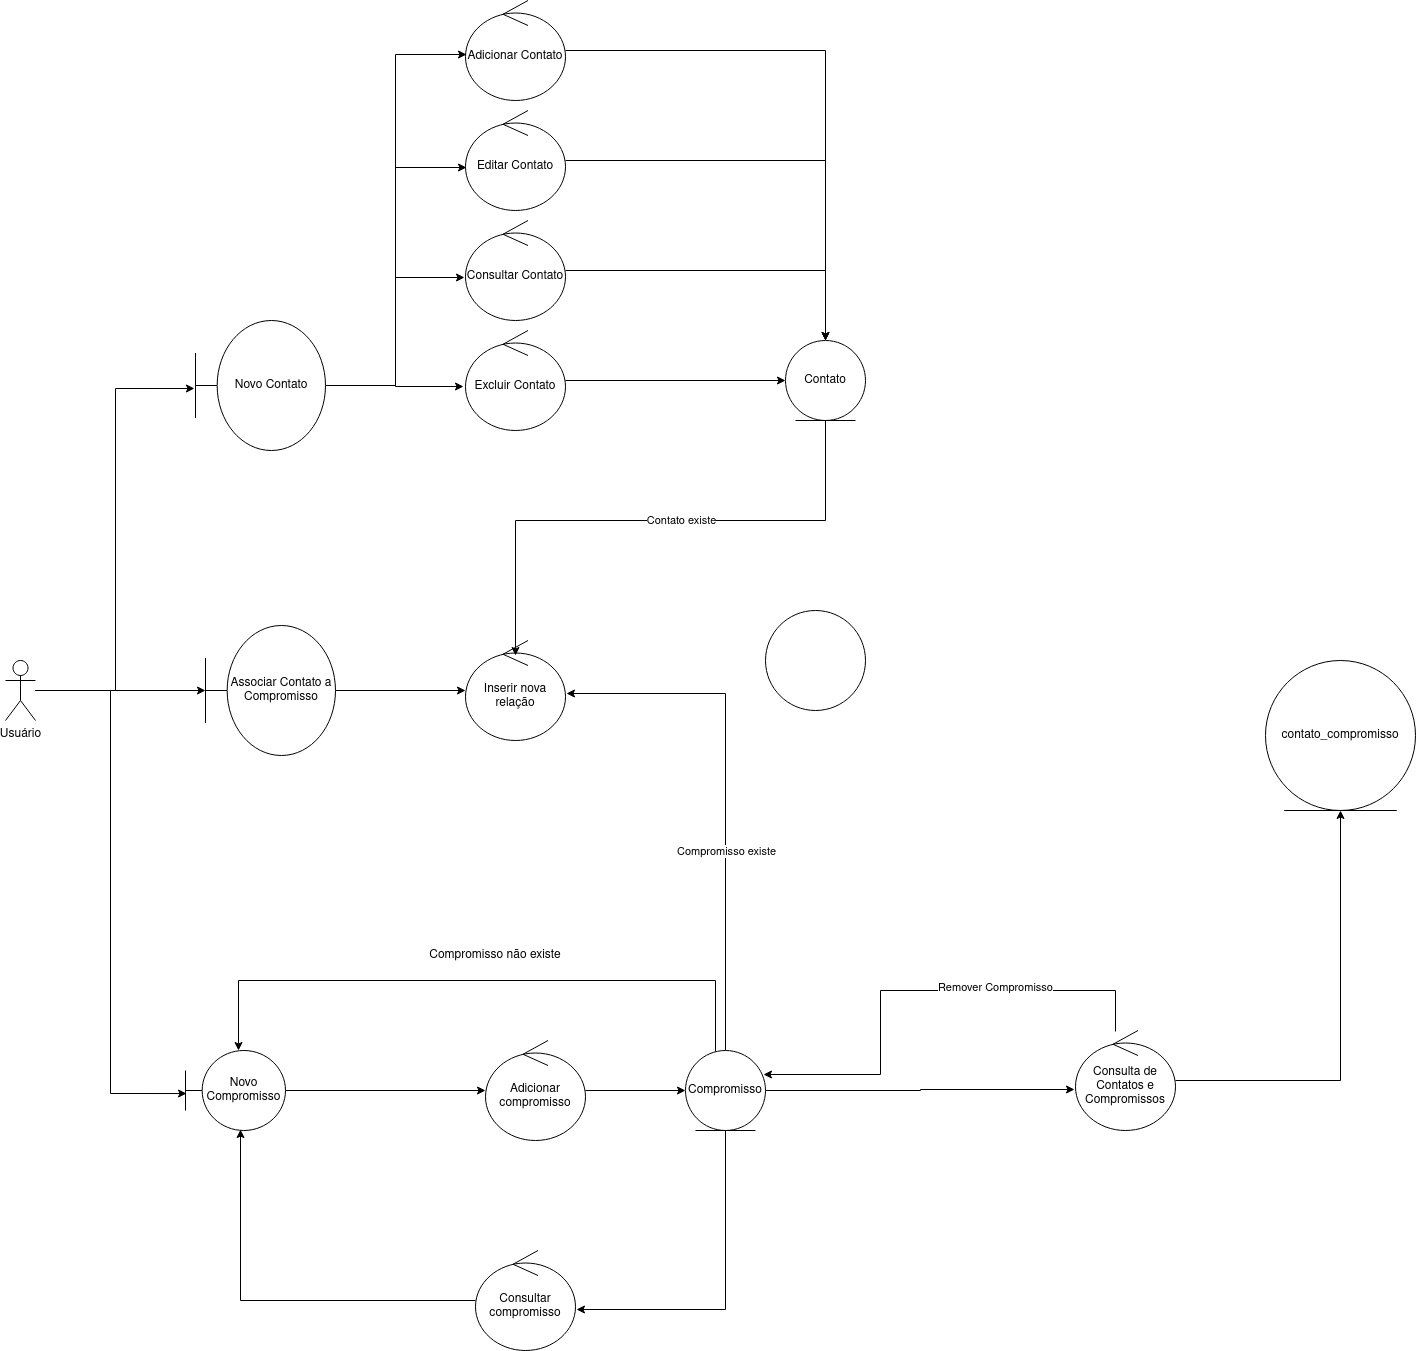

The diagram above was exported from draw.io. Its source (the exported page's mxGraphModel, read from the mxfile embedded in the PNG):
<mxGraphModel dx="2912" dy="2217" grid="1" gridSize="10" guides="1" tooltips="1" connect="1" arrows="1" fold="1" page="1" pageScale="1" pageWidth="850" pageHeight="1100" math="0" shadow="0">
  <root>
    <mxCell id="0" />
    <mxCell id="1" parent="0" />
    <mxCell id="pofAJ8xtMzCwrMZu8uwv-3" style="edgeStyle=orthogonalEdgeStyle;rounded=0;orthogonalLoop=1;jettySize=auto;html=1;entryX=0.01;entryY=0.538;entryDx=0;entryDy=0;entryPerimeter=0;" edge="1" parent="1" source="sDDaEz-C1LaWvfTkuoPp-1" target="sDDaEz-C1LaWvfTkuoPp-4">
      <mxGeometry relative="1" as="geometry" />
    </mxCell>
    <mxCell id="pofAJ8xtMzCwrMZu8uwv-20" style="edgeStyle=orthogonalEdgeStyle;rounded=0;orthogonalLoop=1;jettySize=auto;html=1;" edge="1" parent="1" source="sDDaEz-C1LaWvfTkuoPp-1" target="pofAJ8xtMzCwrMZu8uwv-18">
      <mxGeometry relative="1" as="geometry" />
    </mxCell>
    <mxCell id="pofAJ8xtMzCwrMZu8uwv-26" style="edgeStyle=orthogonalEdgeStyle;rounded=0;orthogonalLoop=1;jettySize=auto;html=1;entryX=-0.008;entryY=0.523;entryDx=0;entryDy=0;entryPerimeter=0;" edge="1" parent="1" source="sDDaEz-C1LaWvfTkuoPp-1" target="pofAJ8xtMzCwrMZu8uwv-25">
      <mxGeometry relative="1" as="geometry" />
    </mxCell>
    <mxCell id="sDDaEz-C1LaWvfTkuoPp-1" value="Usuário" style="shape=umlActor;verticalLabelPosition=bottom;verticalAlign=top;html=1;outlineConnect=0;" parent="1" vertex="1">
      <mxGeometry x="-540" y="140" width="30" height="60" as="geometry" />
    </mxCell>
    <mxCell id="sDDaEz-C1LaWvfTkuoPp-2" value="" style="ellipse;whiteSpace=wrap;html=1;" parent="1" vertex="1">
      <mxGeometry x="220" y="90" width="100" height="100" as="geometry" />
    </mxCell>
    <mxCell id="pofAJ8xtMzCwrMZu8uwv-2" style="edgeStyle=orthogonalEdgeStyle;rounded=0;orthogonalLoop=1;jettySize=auto;html=1;" edge="1" parent="1" source="sDDaEz-C1LaWvfTkuoPp-4" target="sDDaEz-C1LaWvfTkuoPp-9">
      <mxGeometry relative="1" as="geometry" />
    </mxCell>
    <mxCell id="sDDaEz-C1LaWvfTkuoPp-4" value="&lt;div&gt;Novo Compromisso&lt;/div&gt;" style="shape=umlBoundary;whiteSpace=wrap;html=1;" parent="1" vertex="1">
      <mxGeometry x="-360" y="530" width="100" height="80" as="geometry" />
    </mxCell>
    <mxCell id="pofAJ8xtMzCwrMZu8uwv-6" style="edgeStyle=orthogonalEdgeStyle;rounded=0;orthogonalLoop=1;jettySize=auto;html=1;entryX=1.01;entryY=0.59;entryDx=0;entryDy=0;entryPerimeter=0;" edge="1" parent="1" source="sDDaEz-C1LaWvfTkuoPp-8" target="pofAJ8xtMzCwrMZu8uwv-5">
      <mxGeometry relative="1" as="geometry">
        <Array as="points">
          <mxPoint x="180" y="789" />
        </Array>
      </mxGeometry>
    </mxCell>
    <mxCell id="pofAJ8xtMzCwrMZu8uwv-8" style="edgeStyle=orthogonalEdgeStyle;rounded=0;orthogonalLoop=1;jettySize=auto;html=1;entryX=0.53;entryY=0;entryDx=0;entryDy=0;entryPerimeter=0;" edge="1" parent="1" source="sDDaEz-C1LaWvfTkuoPp-8" target="sDDaEz-C1LaWvfTkuoPp-4">
      <mxGeometry relative="1" as="geometry">
        <Array as="points">
          <mxPoint x="170" y="460" />
          <mxPoint x="-307" y="460" />
        </Array>
      </mxGeometry>
    </mxCell>
    <mxCell id="pofAJ8xtMzCwrMZu8uwv-13" style="edgeStyle=orthogonalEdgeStyle;rounded=0;orthogonalLoop=1;jettySize=auto;html=1;entryX=-0.01;entryY=0.59;entryDx=0;entryDy=0;entryPerimeter=0;" edge="1" parent="1" source="sDDaEz-C1LaWvfTkuoPp-8" target="pofAJ8xtMzCwrMZu8uwv-11">
      <mxGeometry relative="1" as="geometry" />
    </mxCell>
    <mxCell id="pofAJ8xtMzCwrMZu8uwv-23" style="edgeStyle=orthogonalEdgeStyle;rounded=0;orthogonalLoop=1;jettySize=auto;html=1;entryX=1.01;entryY=0.53;entryDx=0;entryDy=0;entryPerimeter=0;" edge="1" parent="1" source="sDDaEz-C1LaWvfTkuoPp-8" target="pofAJ8xtMzCwrMZu8uwv-21">
      <mxGeometry relative="1" as="geometry">
        <Array as="points">
          <mxPoint x="180" y="173" />
        </Array>
      </mxGeometry>
    </mxCell>
    <mxCell id="pofAJ8xtMzCwrMZu8uwv-24" value="Compromisso existe" style="edgeLabel;html=1;align=center;verticalAlign=middle;resizable=0;points=[];" vertex="1" connectable="0" parent="pofAJ8xtMzCwrMZu8uwv-23">
      <mxGeometry x="-0.2636" y="-5" relative="1" as="geometry">
        <mxPoint x="-5" y="-10" as="offset" />
      </mxGeometry>
    </mxCell>
    <mxCell id="sDDaEz-C1LaWvfTkuoPp-8" value="&lt;div&gt;Compromisso&lt;/div&gt;" style="ellipse;shape=umlEntity;whiteSpace=wrap;html=1;" parent="1" vertex="1">
      <mxGeometry x="140" y="530" width="80" height="80" as="geometry" />
    </mxCell>
    <mxCell id="pofAJ8xtMzCwrMZu8uwv-4" style="edgeStyle=orthogonalEdgeStyle;rounded=0;orthogonalLoop=1;jettySize=auto;html=1;entryX=0;entryY=0.5;entryDx=0;entryDy=0;" edge="1" parent="1" source="sDDaEz-C1LaWvfTkuoPp-9" target="sDDaEz-C1LaWvfTkuoPp-8">
      <mxGeometry relative="1" as="geometry" />
    </mxCell>
    <mxCell id="sDDaEz-C1LaWvfTkuoPp-9" value="Adicionar compromisso" style="ellipse;shape=umlControl;whiteSpace=wrap;html=1;" parent="1" vertex="1">
      <mxGeometry x="-60" y="520" width="100" height="100" as="geometry" />
    </mxCell>
    <mxCell id="pofAJ8xtMzCwrMZu8uwv-7" style="edgeStyle=orthogonalEdgeStyle;rounded=0;orthogonalLoop=1;jettySize=auto;html=1;entryX=0.55;entryY=0.988;entryDx=0;entryDy=0;entryPerimeter=0;" edge="1" parent="1" source="pofAJ8xtMzCwrMZu8uwv-5" target="sDDaEz-C1LaWvfTkuoPp-4">
      <mxGeometry relative="1" as="geometry" />
    </mxCell>
    <mxCell id="pofAJ8xtMzCwrMZu8uwv-5" value="Consultar compromisso" style="ellipse;shape=umlControl;whiteSpace=wrap;html=1;" vertex="1" parent="1">
      <mxGeometry x="-70" y="730" width="100" height="100" as="geometry" />
    </mxCell>
    <mxCell id="pofAJ8xtMzCwrMZu8uwv-10" value="Compromisso não existe" style="text;html=1;strokeColor=none;fillColor=none;align=center;verticalAlign=middle;whiteSpace=wrap;rounded=0;" vertex="1" parent="1">
      <mxGeometry x="-130" y="410" width="160" height="50" as="geometry" />
    </mxCell>
    <mxCell id="pofAJ8xtMzCwrMZu8uwv-15" style="edgeStyle=orthogonalEdgeStyle;rounded=0;orthogonalLoop=1;jettySize=auto;html=1;" edge="1" parent="1" source="pofAJ8xtMzCwrMZu8uwv-11" target="pofAJ8xtMzCwrMZu8uwv-14">
      <mxGeometry relative="1" as="geometry" />
    </mxCell>
    <mxCell id="pofAJ8xtMzCwrMZu8uwv-16" style="edgeStyle=orthogonalEdgeStyle;rounded=0;orthogonalLoop=1;jettySize=auto;html=1;entryX=0.975;entryY=0.3;entryDx=0;entryDy=0;entryPerimeter=0;" edge="1" parent="1" source="pofAJ8xtMzCwrMZu8uwv-11" target="sDDaEz-C1LaWvfTkuoPp-8">
      <mxGeometry relative="1" as="geometry">
        <Array as="points">
          <mxPoint x="570" y="470" />
          <mxPoint x="335" y="470" />
          <mxPoint x="335" y="554" />
        </Array>
      </mxGeometry>
    </mxCell>
    <mxCell id="pofAJ8xtMzCwrMZu8uwv-17" value="&lt;div&gt;Remover Compromisso&lt;/div&gt;" style="edgeLabel;html=1;align=center;verticalAlign=middle;resizable=0;points=[];" vertex="1" connectable="0" parent="pofAJ8xtMzCwrMZu8uwv-16">
      <mxGeometry x="-0.3202" y="-4" relative="1" as="geometry">
        <mxPoint as="offset" />
      </mxGeometry>
    </mxCell>
    <mxCell id="pofAJ8xtMzCwrMZu8uwv-11" value="Consulta de Contatos e Compromissos" style="ellipse;shape=umlControl;whiteSpace=wrap;html=1;" vertex="1" parent="1">
      <mxGeometry x="530" y="510" width="100" height="100" as="geometry" />
    </mxCell>
    <mxCell id="pofAJ8xtMzCwrMZu8uwv-14" value="contato_compromisso" style="ellipse;shape=umlEntity;whiteSpace=wrap;html=1;" vertex="1" parent="1">
      <mxGeometry x="720" y="140" width="150" height="150" as="geometry" />
    </mxCell>
    <mxCell id="pofAJ8xtMzCwrMZu8uwv-22" style="edgeStyle=orthogonalEdgeStyle;rounded=0;orthogonalLoop=1;jettySize=auto;html=1;" edge="1" parent="1" source="pofAJ8xtMzCwrMZu8uwv-18" target="pofAJ8xtMzCwrMZu8uwv-21">
      <mxGeometry relative="1" as="geometry" />
    </mxCell>
    <mxCell id="pofAJ8xtMzCwrMZu8uwv-18" value="Associar Contato a Compromisso" style="shape=umlBoundary;whiteSpace=wrap;html=1;" vertex="1" parent="1">
      <mxGeometry x="-340" y="105" width="130" height="130" as="geometry" />
    </mxCell>
    <mxCell id="pofAJ8xtMzCwrMZu8uwv-21" value="Inserir nova relação" style="ellipse;shape=umlControl;whiteSpace=wrap;html=1;" vertex="1" parent="1">
      <mxGeometry x="-80" y="120" width="100" height="100" as="geometry" />
    </mxCell>
    <mxCell id="pofAJ8xtMzCwrMZu8uwv-31" style="edgeStyle=orthogonalEdgeStyle;rounded=0;orthogonalLoop=1;jettySize=auto;html=1;entryX=0.01;entryY=0.54;entryDx=0;entryDy=0;entryPerimeter=0;" edge="1" parent="1" source="pofAJ8xtMzCwrMZu8uwv-25" target="pofAJ8xtMzCwrMZu8uwv-28">
      <mxGeometry relative="1" as="geometry" />
    </mxCell>
    <mxCell id="pofAJ8xtMzCwrMZu8uwv-32" style="edgeStyle=orthogonalEdgeStyle;rounded=0;orthogonalLoop=1;jettySize=auto;html=1;entryX=0.01;entryY=0.57;entryDx=0;entryDy=0;entryPerimeter=0;" edge="1" parent="1" source="pofAJ8xtMzCwrMZu8uwv-25" target="pofAJ8xtMzCwrMZu8uwv-27">
      <mxGeometry relative="1" as="geometry" />
    </mxCell>
    <mxCell id="pofAJ8xtMzCwrMZu8uwv-33" style="edgeStyle=orthogonalEdgeStyle;rounded=0;orthogonalLoop=1;jettySize=auto;html=1;entryX=-0.01;entryY=0.57;entryDx=0;entryDy=0;entryPerimeter=0;" edge="1" parent="1" source="pofAJ8xtMzCwrMZu8uwv-25" target="pofAJ8xtMzCwrMZu8uwv-29">
      <mxGeometry relative="1" as="geometry" />
    </mxCell>
    <mxCell id="pofAJ8xtMzCwrMZu8uwv-34" style="edgeStyle=orthogonalEdgeStyle;rounded=0;orthogonalLoop=1;jettySize=auto;html=1;entryX=-0.02;entryY=0.56;entryDx=0;entryDy=0;entryPerimeter=0;" edge="1" parent="1" source="pofAJ8xtMzCwrMZu8uwv-25" target="pofAJ8xtMzCwrMZu8uwv-30">
      <mxGeometry relative="1" as="geometry" />
    </mxCell>
    <mxCell id="pofAJ8xtMzCwrMZu8uwv-25" value="Novo Contato" style="shape=umlBoundary;whiteSpace=wrap;html=1;" vertex="1" parent="1">
      <mxGeometry x="-350" y="-200" width="130" height="130" as="geometry" />
    </mxCell>
    <mxCell id="pofAJ8xtMzCwrMZu8uwv-39" style="edgeStyle=orthogonalEdgeStyle;rounded=0;orthogonalLoop=1;jettySize=auto;html=1;" edge="1" parent="1" source="pofAJ8xtMzCwrMZu8uwv-27">
      <mxGeometry relative="1" as="geometry">
        <mxPoint x="280" y="-180" as="targetPoint" />
      </mxGeometry>
    </mxCell>
    <mxCell id="pofAJ8xtMzCwrMZu8uwv-27" value="Editar Contato" style="ellipse;shape=umlControl;whiteSpace=wrap;html=1;" vertex="1" parent="1">
      <mxGeometry x="-80" y="-410" width="100" height="100" as="geometry" />
    </mxCell>
    <mxCell id="pofAJ8xtMzCwrMZu8uwv-40" style="edgeStyle=orthogonalEdgeStyle;rounded=0;orthogonalLoop=1;jettySize=auto;html=1;entryX=0.5;entryY=0;entryDx=0;entryDy=0;" edge="1" parent="1" source="pofAJ8xtMzCwrMZu8uwv-28" target="pofAJ8xtMzCwrMZu8uwv-36">
      <mxGeometry relative="1" as="geometry" />
    </mxCell>
    <mxCell id="pofAJ8xtMzCwrMZu8uwv-28" value="Adicionar Contato" style="ellipse;shape=umlControl;whiteSpace=wrap;html=1;" vertex="1" parent="1">
      <mxGeometry x="-80" y="-520" width="100" height="100" as="geometry" />
    </mxCell>
    <mxCell id="pofAJ8xtMzCwrMZu8uwv-38" style="edgeStyle=orthogonalEdgeStyle;rounded=0;orthogonalLoop=1;jettySize=auto;html=1;entryX=0.5;entryY=0;entryDx=0;entryDy=0;" edge="1" parent="1" source="pofAJ8xtMzCwrMZu8uwv-29" target="pofAJ8xtMzCwrMZu8uwv-36">
      <mxGeometry relative="1" as="geometry" />
    </mxCell>
    <mxCell id="pofAJ8xtMzCwrMZu8uwv-29" value="Consultar Contato" style="ellipse;shape=umlControl;whiteSpace=wrap;html=1;" vertex="1" parent="1">
      <mxGeometry x="-80" y="-300" width="100" height="100" as="geometry" />
    </mxCell>
    <mxCell id="pofAJ8xtMzCwrMZu8uwv-37" style="edgeStyle=orthogonalEdgeStyle;rounded=0;orthogonalLoop=1;jettySize=auto;html=1;entryX=0;entryY=0.5;entryDx=0;entryDy=0;" edge="1" parent="1" source="pofAJ8xtMzCwrMZu8uwv-30" target="pofAJ8xtMzCwrMZu8uwv-36">
      <mxGeometry relative="1" as="geometry" />
    </mxCell>
    <mxCell id="pofAJ8xtMzCwrMZu8uwv-30" value="Excluir Contato" style="ellipse;shape=umlControl;whiteSpace=wrap;html=1;" vertex="1" parent="1">
      <mxGeometry x="-80" y="-190" width="100" height="100" as="geometry" />
    </mxCell>
    <mxCell id="pofAJ8xtMzCwrMZu8uwv-41" style="edgeStyle=orthogonalEdgeStyle;rounded=0;orthogonalLoop=1;jettySize=auto;html=1;entryX=0.5;entryY=0.15;entryDx=0;entryDy=0;entryPerimeter=0;" edge="1" parent="1" source="pofAJ8xtMzCwrMZu8uwv-36" target="pofAJ8xtMzCwrMZu8uwv-21">
      <mxGeometry relative="1" as="geometry">
        <Array as="points">
          <mxPoint x="280" />
          <mxPoint x="-30" />
        </Array>
      </mxGeometry>
    </mxCell>
    <mxCell id="pofAJ8xtMzCwrMZu8uwv-42" value="&lt;div&gt;Contato existe&lt;/div&gt;" style="edgeLabel;html=1;align=center;verticalAlign=middle;resizable=0;points=[];" vertex="1" connectable="0" parent="pofAJ8xtMzCwrMZu8uwv-41">
      <mxGeometry x="-0.1009" y="-1" relative="1" as="geometry">
        <mxPoint as="offset" />
      </mxGeometry>
    </mxCell>
    <mxCell id="pofAJ8xtMzCwrMZu8uwv-36" value="Contato" style="ellipse;shape=umlEntity;whiteSpace=wrap;html=1;" vertex="1" parent="1">
      <mxGeometry x="240" y="-180" width="80" height="80" as="geometry" />
    </mxCell>
  </root>
</mxGraphModel>